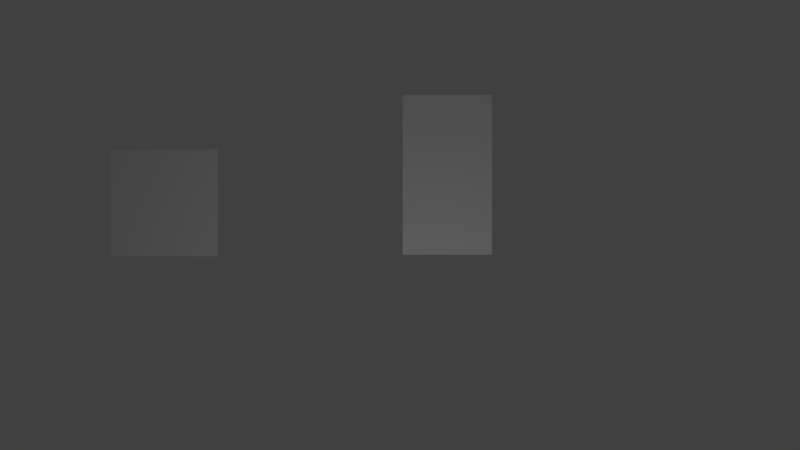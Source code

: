 # Source: main.blend  (saved by Blender 2.75.0; exported with 4.5.12 LTS)
import bpy
from mathutils import Matrix  # noqa: F401  (used for matrix-valued properties, if any)

bpy.ops.wm.read_factory_settings(use_empty=True)
scene = bpy.context.scene
scene.name = 'Scene'

# ---- collections
col_collection_1 = bpy.data.collections.new('Collection 1'); scene.collection.children.link(col_collection_1)

# ---- materials (node trees are filled in below, after node groups)
mat_enemy = bpy.data.materials.new('Enemy')
mat_enemy.alpha_threshold = 0.0
mat_enemy.use_transparent_shadow = False
mat_enemy.roughness = 0.5
mat_enemy.specular_intensity = 0.0
mat_idle = bpy.data.materials.new('Idle')
mat_idle.alpha_threshold = 0.0
mat_idle.use_transparent_shadow = False
mat_idle.roughness = 0.5
mat_idle.line_color = (0.0, 0.0, 0.0, 1.0)
mat_walk = bpy.data.materials.new('Walk')
mat_walk.alpha_threshold = 0.0
mat_walk.use_transparent_shadow = False
mat_walk.roughness = 0.5
mat_dirt = bpy.data.materials.new('Dirt')
mat_dirt.alpha_threshold = 0.0
mat_dirt.use_transparent_shadow = False
mat_dirt.diffuse_color = (0.448, 0.1416, 0.0303, 1.0)
mat_dirt.roughness = 0.5
mat_dirt.specular_intensity = 0.0
mat_grass = bpy.data.materials.new('Grass')
mat_grass.alpha_threshold = 0.0
mat_grass.use_transparent_shadow = False
mat_grass.diffuse_color = (0.06802, 0.8, 0.06087, 1.0)
mat_grass.roughness = 0.5

# ---- material node trees

# ---- world
world_world = bpy.data.worlds.new('World'); scene.world = world_world
world_world.color = (0.05088, 0.05088, 0.05088)
world_world.use_sun_shadow = False
world_world.sun_shadow_jitter_overblur = 0.0
world_world.cycles.sampling_method = 'MANUAL'
world_world.cycles.sample_map_resolution = 256

# ---- cameras
cam_camera = bpy.data.cameras.new('Camera')
cam_camera.type = 'ORTHO'
cam_camera.clip_end = 100.0
cam_camera.lens = 35.0
cam_camera.sensor_width = 32.0
cam_camera.sensor_height = 18.0
cam_camera.ortho_scale = 15.0
cam_camera.dof.focus_distance = 0.0
cam_camera.dof.aperture_fstop = 128.0

# ---- lights
light_lamp = bpy.data.lights.new('Lamp', 'POINT')
light_lamp.transmission_factor = 0.0
light_lamp.cutoff_distance = 30.0
light_lamp.energy = 100.0
light_lamp.shadow_buffer_clip_start = 1.001
light_lamp.shadow_soft_size = 0.1
light_lamp.shadow_maximum_resolution = 0.006
light_lamp.use_absolute_resolution = True
light_lamp.cycles.use_multiple_importance_sampling = False

# ---- meshes
me_cube_003 = bpy.data.meshes.new('Cube.003')
me_cube_003.from_pydata([(-1.0, -1.0, -1.0), (-1.0, -1.0, 1.0), (-1.0, 1.0, -1.0), (-1.0, 1.0, 1.0), (1.0, -1.0, -1.0), (1.0, -1.0, 1.0), (1.0, 1.0, -1.0), (1.0, 1.0, 1.0)], [], [(1, 3, 2, 0), (3, 7, 6, 2), (7, 5, 4, 6), (5, 1, 0, 4), (0, 2, 6, 4), (5, 7, 3, 1)])
_uv = me_cube_003.uv_layers.new(name='UVMap')
_uv.uv.foreach_set('vector', [0.02467, 0.2115, 0.02467, 0.1092, 0.2277, 0.1092, 0.2277, 0.2115, 0.02828, 0.2268, 0.02828, 0.1406, 0.1992, 0.1406, 0.1992, 0.2268, 0.0718, 0.1319, 0.0718, 0.0362, 0.2615, 0.0362, 0.2615, 0.1319, 0.9953, 1.002, 0.001509, 1.002, 0.001509, -0.006705, 0.9953, -0.006705, 0.2561, 0.1165, 0.2561, 0.1983, 0.09395, 0.1983, 0.09395, 0.1165, 0.04187, 0.1404, 0.2253, 0.1404, 0.2253, 0.2329, 0.04187, 0.2329])
me_cube_003.materials.append(mat_enemy)
me_cube_003.use_remesh_preserve_volume = False
me_cube_003.use_remesh_preserve_attributes = False
me_cube_003.use_mirror_vertex_groups = False
me_cube_003.update()
me_cube = bpy.data.meshes.new('Cube')
me_cube.from_pydata([(1.0, 1.0, -1.0), (1.0, -1.0, -1.0), (-1.0, -1.0, -1.0), (-1.0, 1.0, -1.0), (1.0, 1.0, 1.0), (1.0, -1.0, 1.0), (-1.0, -1.0, 1.0), (-1.0, 1.0, 1.0)], [], [(0, 1, 2, 3), (4, 7, 6, 5), (0, 4, 5, 1), (1, 5, 6, 2), (2, 6, 7, 3), (4, 0, 3, 7)])
me_cube.polygons.foreach_set('material_index', [0, 0, 1, 0, 1, 0])
_uv = me_cube.uv_layers.new(name='UVMap')
_uv.uv.foreach_set('vector', [0.5631, 0.1629, 0.8865, 0.1629, 0.8865, 0.4962, 0.5631, 0.4962, 0.8784, 0.1318, 0.8784, 0.4652, 0.555, 0.4652, 0.555, 0.1318, 0.01675, -0.01706, 0.01675, 1.014, 0.9833, 1.014, 0.9833, -0.01706, 0.9951, 9.686e-05, 0.9951, 0.9999, 9.692e-05, 0.9999, 9.68e-05, 9.698e-05, 0.9822, -0.01816, 0.9822, 1.012, 0.01781, 1.012, 0.01781, -0.01816, 0.5397, 0.1012, 0.8631, 0.1012, 0.8631, 0.4345, 0.5397, 0.4345])
me_cube.materials.append(mat_idle)
me_cube.materials.append(mat_walk)
me_cube.use_remesh_preserve_volume = False
me_cube.use_remesh_preserve_attributes = False
me_cube.use_mirror_vertex_groups = False
me_cube.update()
me_cube_002 = bpy.data.meshes.new('Cube.002')
me_cube_002.from_pydata([(-1.0, -1.0, -8.385), (-1.0, -1.0, 1.0), (-1.0, 1.0, -8.385), (-1.0, 1.0, 1.0), (1.0, -1.0, -8.385), (1.0, -1.0, 1.0), (1.0, 1.0, -8.385), (1.0, 1.0, 1.0)], [], [(1, 3, 2, 0), (3, 7, 6, 2), (7, 5, 4, 6), (5, 1, 0, 4), (0, 2, 6, 4), (5, 7, 3, 1)])
me_cube_002.materials.append(mat_dirt)
me_cube_002.use_remesh_preserve_volume = False
me_cube_002.use_remesh_preserve_attributes = False
me_cube_002.use_mirror_vertex_groups = False
me_cube_002.update()
me_cube_001 = bpy.data.meshes.new('Cube.001')
me_cube_001.from_pydata([(-1.0, -1.0, -1.0), (-1.0, -1.0, 1.0), (-1.0, 1.0, -1.0), (-1.0, 1.0, 1.0), (1.0, -1.0, -1.0), (1.0, -1.0, 1.0), (1.0, 1.0, -1.0), (1.0, 1.0, 1.0)], [], [(1, 3, 2, 0), (3, 7, 6, 2), (7, 5, 4, 6), (5, 1, 0, 4), (0, 2, 6, 4), (5, 7, 3, 1)])
me_cube_001.materials.append(mat_grass)
me_cube_001.use_remesh_preserve_volume = False
me_cube_001.use_remesh_preserve_attributes = False
me_cube_001.use_mirror_vertex_groups = False
me_cube_001.update()

# ---- objects
ob_enemy = bpy.data.objects.new('Enemy', me_cube_003)
ob_player = bpy.data.objects.new('Player', me_cube)
ob_camera = bpy.data.objects.new('Camera', cam_camera)
ob_dirt = bpy.data.objects.new('Dirt', me_cube_002)
ob_ground = bpy.data.objects.new('Ground', me_cube_001)
ob_lamp = bpy.data.objects.new('Lamp', light_lamp)

# ---- transforms, parenting, visibility, modifiers, constraints
ob_enemy.location = (-0.1116, 0.0, 6.08)
ob_enemy.scale = (0.838, 0.838, 1.5)
ob_enemy.lineart.crease_threshold = 0.0
ob_player.location = (-5.42, 0.0, 5.55)
ob_player.lock_rotations_4d = False
ob_player.empty_display_type = 'ARROWS'
ob_player.lineart.crease_threshold = 0.0
ob_camera.parent = ob_player
ob_camera.matrix_parent_inverse = Matrix(((1.0, 0.0, 0.0, 4.42), (0.0, 1.0, 0.0, 1.0), (0.0, 0.0, 1.0, -4.55), (0.0, 0.0, 0.0, 1.0)))
ob_camera.location = (3.421e-05, -21.2, 4.133)
ob_camera.rotation_euler = (1.571, -0.0, 0.0)
ob_camera.scale = (1.0, 1.0, 1.0)
ob_camera.lock_rotations_4d = False
ob_camera.empty_display_type = 'ARROWS'
ob_camera.color = (0.0, 0.0, 0.0, 0.0)
ob_camera.hide_viewport = True
ob_camera.display_type = 'WIRE'
ob_camera.lineart.crease_threshold = 0.0
ob_dirt.location = (0.0, 0.0, -2.253)
ob_dirt.scale = (7.417, 1.259, 0.3704)
ob_dirt.lineart.crease_threshold = 0.0
ob_ground.location = (0.0, 0.0, -1.518)
ob_ground.scale = (7.417, 1.259, 0.3704)
ob_ground.lineart.crease_threshold = 0.0
ob_lamp.location = (-0.3311, -6.237, 3.197)
ob_lamp.rotation_euler = (0.6503, 0.05522, 1.866)
ob_lamp.lock_rotations_4d = False
ob_lamp.empty_display_type = 'ARROWS'
ob_lamp.color = (0.0, 0.0, 0.0, 0.0)
ob_lamp.lineart.crease_threshold = 0.0

# ---- collection membership
col_collection_1.objects.link(ob_enemy)
col_collection_1.objects.link(ob_player)
col_collection_1.objects.link(ob_camera)
col_collection_1.objects.link(ob_dirt)
col_collection_1.objects.link(ob_ground)
col_collection_1.objects.link(ob_lamp)

# ---- scene / render settings (as saved in the file)
scene.camera = ob_camera
scene.frame_start = 1; scene.frame_end = 30; scene.frame_set(1)
scene.render.engine = 'BLENDER_EEVEE_NEXT'
scene.render.resolution_percentage = 50
scene.render.dither_intensity = 0.0
scene.cycles.use_denoising = False
scene.cycles.samples = 10
scene.cycles.sampling_pattern = 'TABULATED_SOBOL'
scene.cycles.light_sampling_threshold = 0.0
scene.cycles.use_adaptive_sampling = False
scene.cycles.use_light_tree = False
scene.cycles.blur_glossy = 0.0
scene.cycles.pixel_filter_type = 'GAUSSIAN'
scene.cycles.sample_clamp_indirect = 0.0
scene.view_settings.view_transform = 'Standard'
bpy.context.view_layer.update()
